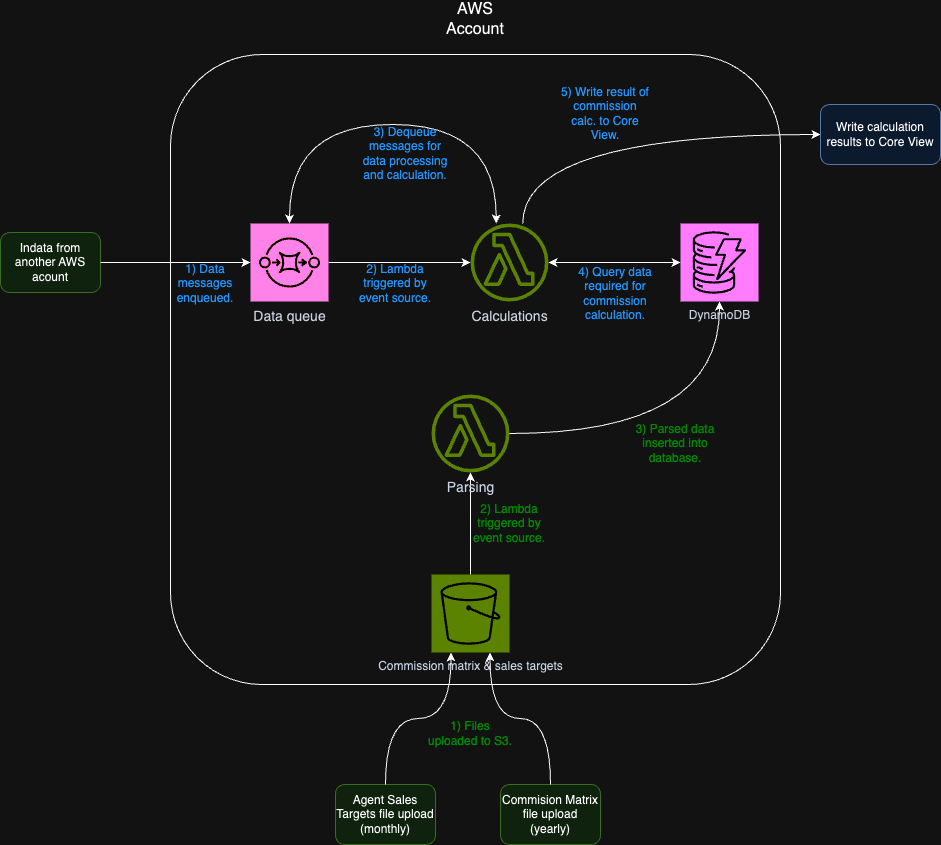

The diagram above was exported from draw.io. Its source (the exported page's mxGraphModel, read from the mxfile embedded in the PNG):
<mxGraphModel dx="1814" dy="1034" grid="1" gridSize="10" guides="1" tooltips="1" connect="1" arrows="1" fold="1" page="1" pageScale="1" pageWidth="827" pageHeight="1169" math="0" shadow="0">
  <root>
    <mxCell id="0" />
    <mxCell id="1" parent="0" />
    <mxCell id="YeDFQegcH8h2r3Rjm_9H-2" value="" style="rounded=1;whiteSpace=wrap;html=1;fillColor=none;" parent="1" vertex="1">
      <mxGeometry x="1110" y="100" width="610" height="630" as="geometry" />
    </mxCell>
    <mxCell id="YeDFQegcH8h2r3Rjm_9H-3" value="Indata from another AWS acount" style="rounded=1;whiteSpace=wrap;html=1;fillColor=#d5e8d4;strokeColor=#82b366;" parent="1" vertex="1">
      <mxGeometry x="940" y="278" width="100" height="60" as="geometry" />
    </mxCell>
    <mxCell id="YeDFQegcH8h2r3Rjm_9H-4" style="edgeStyle=orthogonalEdgeStyle;orthogonalLoop=1;jettySize=auto;html=1;startArrow=classic;startFill=1;curved=1;" parent="1" source="YeDFQegcH8h2r3Rjm_9H-7" edge="1">
      <mxGeometry relative="1" as="geometry">
        <mxPoint x="1620" y="308" as="targetPoint" />
      </mxGeometry>
    </mxCell>
    <mxCell id="YeDFQegcH8h2r3Rjm_9H-5" style="edgeStyle=orthogonalEdgeStyle;orthogonalLoop=1;jettySize=auto;html=1;exitX=0.67;exitY=0;exitDx=0;exitDy=0;exitPerimeter=0;entryX=0;entryY=0.5;entryDx=0;entryDy=0;curved=1;" parent="1" source="YeDFQegcH8h2r3Rjm_9H-7" target="YeDFQegcH8h2r3Rjm_9H-10" edge="1">
      <mxGeometry relative="1" as="geometry" />
    </mxCell>
    <mxCell id="YeDFQegcH8h2r3Rjm_9H-6" style="edgeStyle=orthogonalEdgeStyle;rounded=1;orthogonalLoop=1;jettySize=auto;html=1;startArrow=classic;startFill=1;endArrow=none;endFill=0;" parent="1" source="YeDFQegcH8h2r3Rjm_9H-7" target="YeDFQegcH8h2r3Rjm_9H-20" edge="1">
      <mxGeometry relative="1" as="geometry" />
    </mxCell>
    <mxCell id="YeDFQegcH8h2r3Rjm_9H-7" value="&lt;span style=&quot;font-size: 14px;&quot;&gt;Calculations&lt;/span&gt;" style="sketch=0;outlineConnect=0;fontColor=#232F3E;gradientColor=none;fillColor=#7AA116;strokeColor=none;dashed=0;verticalLabelPosition=bottom;verticalAlign=top;align=center;html=1;fontSize=12;fontStyle=0;aspect=fixed;pointerEvents=1;shape=mxgraph.aws4.lambda_function;points=[[0,0.2,0,0,0],[0,0.4,0,0,0],[0,0.6,0,0,0],[0,0.8,0,0,0],[0.33,0,0,0,0],[0.67,0,0,0,0],[1,0.2,0,0,0],[1,0.4,0,0,0],[1,0.6,0,0,0],[1,0.8,0,0,0]];" parent="1" vertex="1">
      <mxGeometry x="1410" y="269" width="78" height="78" as="geometry" />
    </mxCell>
    <mxCell id="YeDFQegcH8h2r3Rjm_9H-8" value="&lt;font style=&quot;font-size: 16px;&quot;&gt;AWS Account&lt;/font&gt;" style="text;html=1;strokeColor=none;fillColor=none;align=center;verticalAlign=middle;whiteSpace=wrap;rounded=0;" parent="1" vertex="1">
      <mxGeometry x="1385" y="50" width="60" height="30" as="geometry" />
    </mxCell>
    <mxCell id="YeDFQegcH8h2r3Rjm_9H-10" value="Write calculation results to Core View" style="rounded=1;whiteSpace=wrap;html=1;fillColor=#dae8fc;strokeColor=#6c8ebf;" parent="1" vertex="1">
      <mxGeometry x="1760" y="150" width="120" height="60" as="geometry" />
    </mxCell>
    <mxCell id="YeDFQegcH8h2r3Rjm_9H-11" style="edgeStyle=orthogonalEdgeStyle;orthogonalLoop=1;jettySize=auto;html=1;curved=1;" parent="1" source="YeDFQegcH8h2r3Rjm_9H-12" target="YeDFQegcH8h2r3Rjm_9H-13" edge="1">
      <mxGeometry relative="1" as="geometry" />
    </mxCell>
    <mxCell id="YeDFQegcH8h2r3Rjm_9H-12" value="Commission matrix &amp;amp; sales targets" style="sketch=0;points=[[0,0,0],[0.25,0,0],[0.5,0,0],[0.75,0,0],[1,0,0],[0,1,0],[0.25,1,0],[0.5,1,0],[0.75,1,0],[1,1,0],[0,0.25,0],[0,0.5,0],[0,0.75,0],[1,0.25,0],[1,0.5,0],[1,0.75,0]];outlineConnect=0;fontColor=#232F3E;fillColor=#7AA116;strokeColor=#ffffff;dashed=0;verticalLabelPosition=bottom;verticalAlign=top;align=center;html=1;fontSize=12;fontStyle=0;aspect=fixed;shape=mxgraph.aws4.resourceIcon;resIcon=mxgraph.aws4.s3;" parent="1" vertex="1">
      <mxGeometry x="1371" y="620" width="78" height="78" as="geometry" />
    </mxCell>
    <mxCell id="YeDFQegcH8h2r3Rjm_9H-13" value="&lt;span style=&quot;font-size: 14px;&quot;&gt;Parsing&lt;/span&gt;" style="sketch=0;outlineConnect=0;fontColor=#232F3E;gradientColor=none;fillColor=#7AA116;strokeColor=none;dashed=0;verticalLabelPosition=bottom;verticalAlign=top;align=center;html=1;fontSize=12;fontStyle=0;aspect=fixed;pointerEvents=1;shape=mxgraph.aws4.lambda_function;points=[[0,0.2,0,0,0],[0,0.4,0,0,0],[0,0.6,0,0,0],[0,0.8,0,0,0],[0.33,0,0,0,0],[0.67,0,0,0,0],[1,0.2,0,0,0],[1,0.4,0,0,0],[1,0.6,0,0,0],[1,0.8,0,0,0]];" parent="1" vertex="1">
      <mxGeometry x="1371" y="440" width="78" height="78" as="geometry" />
    </mxCell>
    <mxCell id="YeDFQegcH8h2r3Rjm_9H-14" style="edgeStyle=orthogonalEdgeStyle;orthogonalLoop=1;jettySize=auto;html=1;entryX=0.5;entryY=1;entryDx=0;entryDy=0;entryPerimeter=0;curved=1;" parent="1" source="YeDFQegcH8h2r3Rjm_9H-13" edge="1">
      <mxGeometry relative="1" as="geometry">
        <mxPoint x="1659" y="347" as="targetPoint" />
      </mxGeometry>
    </mxCell>
    <mxCell id="YeDFQegcH8h2r3Rjm_9H-15" value="Agent Sales Targets file upload (monthly)" style="rounded=1;whiteSpace=wrap;html=1;fillColor=#d5e8d4;strokeColor=#82b366;" parent="1" vertex="1">
      <mxGeometry x="1275" y="830" width="100" height="60" as="geometry" />
    </mxCell>
    <mxCell id="YeDFQegcH8h2r3Rjm_9H-16" value="Commision Matrix file upload (yearly)" style="rounded=1;whiteSpace=wrap;html=1;fillColor=#d5e8d4;strokeColor=#82b366;" parent="1" vertex="1">
      <mxGeometry x="1440" y="830" width="100" height="60" as="geometry" />
    </mxCell>
    <mxCell id="YeDFQegcH8h2r3Rjm_9H-17" style="edgeStyle=orthogonalEdgeStyle;orthogonalLoop=1;jettySize=auto;html=1;entryX=0;entryY=0.5;entryDx=0;entryDy=0;entryPerimeter=0;curved=1;" parent="1" source="YeDFQegcH8h2r3Rjm_9H-3" target="YeDFQegcH8h2r3Rjm_9H-20" edge="1">
      <mxGeometry relative="1" as="geometry">
        <mxPoint x="1150" y="308" as="targetPoint" />
      </mxGeometry>
    </mxCell>
    <mxCell id="YeDFQegcH8h2r3Rjm_9H-18" style="edgeStyle=orthogonalEdgeStyle;orthogonalLoop=1;jettySize=auto;html=1;entryX=0.25;entryY=1;entryDx=0;entryDy=0;entryPerimeter=0;curved=1;" parent="1" source="YeDFQegcH8h2r3Rjm_9H-15" target="YeDFQegcH8h2r3Rjm_9H-12" edge="1">
      <mxGeometry relative="1" as="geometry" />
    </mxCell>
    <mxCell id="YeDFQegcH8h2r3Rjm_9H-19" style="edgeStyle=orthogonalEdgeStyle;orthogonalLoop=1;jettySize=auto;html=1;entryX=0.75;entryY=1;entryDx=0;entryDy=0;entryPerimeter=0;curved=1;" parent="1" source="YeDFQegcH8h2r3Rjm_9H-16" target="YeDFQegcH8h2r3Rjm_9H-12" edge="1">
      <mxGeometry relative="1" as="geometry" />
    </mxCell>
    <mxCell id="YeDFQegcH8h2r3Rjm_9H-20" value="&lt;span style=&quot;font-size: 14px;&quot;&gt;Data queue&lt;br&gt;&lt;/span&gt;" style="sketch=0;points=[[0,0,0],[0.25,0,0],[0.5,0,0],[0.75,0,0],[1,0,0],[0,1,0],[0.25,1,0],[0.5,1,0],[0.75,1,0],[1,1,0],[0,0.25,0],[0,0.5,0],[0,0.75,0],[1,0.25,0],[1,0.5,0],[1,0.75,0]];outlineConnect=0;fontColor=#232F3E;fillColor=#E7157B;strokeColor=#ffffff;dashed=0;verticalLabelPosition=bottom;verticalAlign=top;align=center;html=1;fontSize=12;fontStyle=0;aspect=fixed;shape=mxgraph.aws4.resourceIcon;resIcon=mxgraph.aws4.sqs;" parent="1" vertex="1">
      <mxGeometry x="1190" y="269" width="78" height="78" as="geometry" />
    </mxCell>
    <mxCell id="YeDFQegcH8h2r3Rjm_9H-21" style="edgeStyle=orthogonalEdgeStyle;orthogonalLoop=1;jettySize=auto;html=1;entryX=0.5;entryY=0;entryDx=0;entryDy=0;entryPerimeter=0;curved=1;startArrow=classic;startFill=1;exitX=0.33;exitY=0;exitDx=0;exitDy=0;exitPerimeter=0;" parent="1" source="YeDFQegcH8h2r3Rjm_9H-7" target="YeDFQegcH8h2r3Rjm_9H-20" edge="1">
      <mxGeometry relative="1" as="geometry">
        <Array as="points">
          <mxPoint x="1436" y="170" />
          <mxPoint x="1229" y="170" />
        </Array>
        <mxPoint x="1189" y="269" as="targetPoint" />
      </mxGeometry>
    </mxCell>
    <mxCell id="YeDFQegcH8h2r3Rjm_9H-22" value="1) Data messages enqueued." style="text;html=1;strokeColor=none;fillColor=none;align=center;verticalAlign=middle;whiteSpace=wrap;rounded=0;fontColor=#178BFF;" parent="1" vertex="1">
      <mxGeometry x="1100" y="300" width="90" height="58" as="geometry" />
    </mxCell>
    <mxCell id="YeDFQegcH8h2r3Rjm_9H-23" value="2) Lambda triggered by event source." style="text;html=1;strokeColor=none;fillColor=none;align=center;verticalAlign=middle;whiteSpace=wrap;rounded=0;fontColor=#178BFF;" parent="1" vertex="1">
      <mxGeometry x="1290" y="300" width="90" height="58" as="geometry" />
    </mxCell>
    <mxCell id="YeDFQegcH8h2r3Rjm_9H-24" value="3) Dequeue messages for data processing and calculation." style="text;html=1;strokeColor=none;fillColor=none;align=center;verticalAlign=middle;whiteSpace=wrap;rounded=0;fontColor=#178BFF;" parent="1" vertex="1">
      <mxGeometry x="1300" y="170" width="90" height="58" as="geometry" />
    </mxCell>
    <mxCell id="YeDFQegcH8h2r3Rjm_9H-25" value="4) Query data required for commission calculation." style="text;html=1;strokeColor=none;fillColor=none;align=center;verticalAlign=middle;whiteSpace=wrap;rounded=0;fontColor=#178BFF;" parent="1" vertex="1">
      <mxGeometry x="1510" y="310" width="90" height="58" as="geometry" />
    </mxCell>
    <mxCell id="YeDFQegcH8h2r3Rjm_9H-26" value="5) Write result of commission calc. to Core View." style="text;html=1;strokeColor=none;fillColor=none;align=center;verticalAlign=middle;whiteSpace=wrap;rounded=0;fontColor=#178BFF;" parent="1" vertex="1">
      <mxGeometry x="1500" y="130" width="90" height="58" as="geometry" />
    </mxCell>
    <mxCell id="YeDFQegcH8h2r3Rjm_9H-27" value="1) Files uploaded to S3." style="text;html=1;strokeColor=none;fillColor=none;align=center;verticalAlign=middle;whiteSpace=wrap;rounded=0;fontColor=#12FF1A;" parent="1" vertex="1">
      <mxGeometry x="1365" y="750" width="90" height="58" as="geometry" />
    </mxCell>
    <mxCell id="YeDFQegcH8h2r3Rjm_9H-28" value="2) Lambda triggered by event source." style="text;html=1;strokeColor=none;fillColor=none;align=center;verticalAlign=middle;whiteSpace=wrap;rounded=0;fontColor=#12FF1A;" parent="1" vertex="1">
      <mxGeometry x="1404" y="540" width="90" height="58" as="geometry" />
    </mxCell>
    <mxCell id="YeDFQegcH8h2r3Rjm_9H-29" value="3) Parsed data inserted into database." style="text;html=1;strokeColor=none;fillColor=none;align=center;verticalAlign=middle;whiteSpace=wrap;rounded=0;fontColor=#12FF1A;" parent="1" vertex="1">
      <mxGeometry x="1570" y="460" width="90" height="58" as="geometry" />
    </mxCell>
    <mxCell id="Pw8H6CO48tIshbksqKyi-1" value="&lt;div style=&quot;&quot;&gt;&lt;span style=&quot;background-color: initial;&quot;&gt;DynamoDB&lt;/span&gt;&lt;/div&gt;" style="sketch=0;points=[[0,0,0],[0.25,0,0],[0.5,0,0],[0.75,0,0],[1,0,0],[0,1,0],[0.25,1,0],[0.5,1,0],[0.75,1,0],[1,1,0],[0,0.25,0],[0,0.5,0],[0,0.75,0],[1,0.25,0],[1,0.5,0],[1,0.75,0]];outlineConnect=0;fontColor=#232F3E;fillColor=#C925D1;strokeColor=#ffffff;dashed=0;verticalLabelPosition=bottom;verticalAlign=top;align=center;html=1;fontSize=12;fontStyle=0;aspect=fixed;shape=mxgraph.aws4.resourceIcon;resIcon=mxgraph.aws4.dynamodb;" vertex="1" parent="1">
      <mxGeometry x="1620" y="269" width="78" height="78" as="geometry" />
    </mxCell>
  </root>
</mxGraphModel>